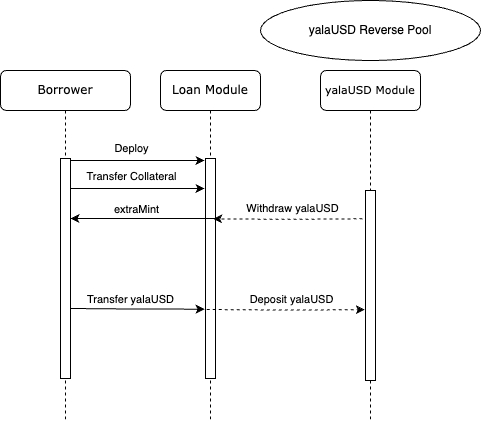

The diagram above was exported from draw.io. Its source (the exported page's mxGraphModel, read from the mxfile embedded in the PNG):
<mxGraphModel dx="933" dy="623" grid="1" gridSize="10" guides="1" tooltips="1" connect="1" arrows="1" fold="1" page="1" pageScale="1" pageWidth="1100" pageHeight="850" background="none" math="0" shadow="0">
  <root>
    <mxCell id="0" />
    <mxCell id="1" parent="0" />
    <mxCell id="7baba1c4bc27f4b0-2" value="Loan Module" style="shape=umlLifeline;perimeter=lifelinePerimeter;whiteSpace=wrap;html=1;container=1;collapsible=0;recursiveResize=0;outlineConnect=0;rounded=1;shadow=0;comic=0;labelBackgroundColor=none;strokeWidth=1;fontFamily=Verdana;fontSize=12;align=center;" parent="1" vertex="1">
      <mxGeometry x="240" y="80" width="100" height="350" as="geometry" />
    </mxCell>
    <mxCell id="c4BV4vrWBVOgKjmtwxBu-20" value="" style="html=1;points=[];perimeter=orthogonalPerimeter;rounded=0;shadow=0;comic=0;labelBackgroundColor=none;strokeWidth=1;fontFamily=Verdana;fontSize=12;align=center;" vertex="1" parent="7baba1c4bc27f4b0-2">
      <mxGeometry x="45" y="88" width="10" height="220" as="geometry" />
    </mxCell>
    <mxCell id="7baba1c4bc27f4b0-3" value="&lt;font style=&quot;font-size: 11px;&quot;&gt;yalaUSD Module&lt;/font&gt;" style="shape=umlLifeline;perimeter=lifelinePerimeter;whiteSpace=wrap;html=1;container=1;collapsible=0;recursiveResize=0;outlineConnect=0;rounded=1;shadow=0;comic=0;labelBackgroundColor=none;strokeWidth=1;fontFamily=Verdana;fontSize=12;align=center;" parent="1" vertex="1">
      <mxGeometry x="400" y="80" width="100" height="350" as="geometry" />
    </mxCell>
    <mxCell id="7baba1c4bc27f4b0-13" value="" style="html=1;points=[];perimeter=orthogonalPerimeter;rounded=0;shadow=0;comic=0;labelBackgroundColor=none;strokeWidth=1;fontFamily=Verdana;fontSize=12;align=center;" parent="7baba1c4bc27f4b0-3" vertex="1">
      <mxGeometry x="45" y="120" width="10" height="190" as="geometry" />
    </mxCell>
    <mxCell id="7baba1c4bc27f4b0-8" value="Borrower" style="shape=umlLifeline;perimeter=lifelinePerimeter;whiteSpace=wrap;html=1;container=1;collapsible=0;recursiveResize=0;outlineConnect=0;rounded=1;shadow=0;comic=0;labelBackgroundColor=none;strokeWidth=1;fontFamily=Verdana;fontSize=12;align=center;" parent="1" vertex="1">
      <mxGeometry x="80" y="80" width="130" height="350" as="geometry" />
    </mxCell>
    <mxCell id="c4BV4vrWBVOgKjmtwxBu-19" value="" style="html=1;points=[];perimeter=orthogonalPerimeter;rounded=0;shadow=0;comic=0;labelBackgroundColor=none;strokeWidth=1;fontFamily=Verdana;fontSize=12;align=center;" vertex="1" parent="7baba1c4bc27f4b0-8">
      <mxGeometry x="59.99999999999998" y="88" width="10" height="220" as="geometry" />
    </mxCell>
    <mxCell id="c4BV4vrWBVOgKjmtwxBu-2" value="yalaUSD Reverse Pool" style="ellipse;whiteSpace=wrap;html=1;" vertex="1" parent="1">
      <mxGeometry x="340" y="10" width="220" height="60" as="geometry" />
    </mxCell>
    <mxCell id="c4BV4vrWBVOgKjmtwxBu-25" style="edgeStyle=orthogonalEdgeStyle;rounded=0;orthogonalLoop=1;jettySize=auto;html=1;entryX=-0.1;entryY=0.009;entryDx=0;entryDy=0;entryPerimeter=0;" edge="1" parent="1" source="c4BV4vrWBVOgKjmtwxBu-19" target="c4BV4vrWBVOgKjmtwxBu-20">
      <mxGeometry relative="1" as="geometry">
        <Array as="points">
          <mxPoint x="190" y="170" />
          <mxPoint x="190" y="170" />
        </Array>
      </mxGeometry>
    </mxCell>
    <mxCell id="c4BV4vrWBVOgKjmtwxBu-26" value="Deploy" style="edgeLabel;html=1;align=center;verticalAlign=middle;resizable=0;points=[];" vertex="1" connectable="0" parent="c4BV4vrWBVOgKjmtwxBu-25">
      <mxGeometry x="-0.1425" y="1" relative="1" as="geometry">
        <mxPoint x="3" y="-11" as="offset" />
      </mxGeometry>
    </mxCell>
    <mxCell id="c4BV4vrWBVOgKjmtwxBu-27" style="edgeStyle=orthogonalEdgeStyle;rounded=0;orthogonalLoop=1;jettySize=auto;html=1;entryX=-0.1;entryY=0.009;entryDx=0;entryDy=0;entryPerimeter=0;" edge="1" parent="1">
      <mxGeometry relative="1" as="geometry">
        <mxPoint x="150" y="198" as="sourcePoint" />
        <mxPoint x="284" y="198" as="targetPoint" />
        <Array as="points">
          <mxPoint x="190" y="198" />
          <mxPoint x="190" y="198" />
        </Array>
      </mxGeometry>
    </mxCell>
    <mxCell id="c4BV4vrWBVOgKjmtwxBu-28" value="Transfer Collateral" style="edgeLabel;html=1;align=center;verticalAlign=middle;resizable=0;points=[];" vertex="1" connectable="0" parent="c4BV4vrWBVOgKjmtwxBu-27">
      <mxGeometry x="-0.1425" y="1" relative="1" as="geometry">
        <mxPoint x="3" y="-11" as="offset" />
      </mxGeometry>
    </mxCell>
    <mxCell id="c4BV4vrWBVOgKjmtwxBu-30" style="edgeStyle=orthogonalEdgeStyle;rounded=0;orthogonalLoop=1;jettySize=auto;html=1;entryX=1;entryY=0.273;entryDx=0;entryDy=0;entryPerimeter=0;exitX=1.271;exitY=0.279;exitDx=0;exitDy=0;exitPerimeter=0;" edge="1" parent="1" source="c4BV4vrWBVOgKjmtwxBu-20" target="c4BV4vrWBVOgKjmtwxBu-19">
      <mxGeometry relative="1" as="geometry">
        <Array as="points">
          <mxPoint x="298" y="228" />
        </Array>
      </mxGeometry>
    </mxCell>
    <mxCell id="c4BV4vrWBVOgKjmtwxBu-31" value="extraMint" style="edgeLabel;html=1;align=center;verticalAlign=middle;resizable=0;points=[];" vertex="1" connectable="0" parent="c4BV4vrWBVOgKjmtwxBu-30">
      <mxGeometry x="0.145" y="1" relative="1" as="geometry">
        <mxPoint x="2" y="-11" as="offset" />
      </mxGeometry>
    </mxCell>
    <mxCell id="c4BV4vrWBVOgKjmtwxBu-32" style="edgeStyle=orthogonalEdgeStyle;rounded=0;orthogonalLoop=1;jettySize=auto;html=1;entryX=-0.086;entryY=0.503;entryDx=0;entryDy=0;entryPerimeter=0;" edge="1" parent="1">
      <mxGeometry relative="1" as="geometry">
        <mxPoint x="149.9999999999999" y="318" as="sourcePoint" />
        <mxPoint x="284.14" y="318.6600000000001" as="targetPoint" />
      </mxGeometry>
    </mxCell>
    <mxCell id="c4BV4vrWBVOgKjmtwxBu-36" value="Transfer yalaUSD" style="edgeLabel;html=1;align=center;verticalAlign=middle;resizable=0;points=[];" vertex="1" connectable="0" parent="c4BV4vrWBVOgKjmtwxBu-32">
      <mxGeometry x="-0.2817" y="-1" relative="1" as="geometry">
        <mxPoint x="11" y="-11" as="offset" />
      </mxGeometry>
    </mxCell>
    <mxCell id="c4BV4vrWBVOgKjmtwxBu-33" style="edgeStyle=orthogonalEdgeStyle;rounded=0;orthogonalLoop=1;jettySize=auto;html=1;entryX=0.771;entryY=0.279;entryDx=0;entryDy=0;entryPerimeter=0;exitX=-0.3;exitY=0.655;exitDx=0;exitDy=0;exitPerimeter=0;dashed=1;" edge="1" parent="1">
      <mxGeometry relative="1" as="geometry">
        <mxPoint x="442" y="228.29999999999995" as="sourcePoint" />
        <mxPoint x="292.71000000000004" y="228.38" as="targetPoint" />
      </mxGeometry>
    </mxCell>
    <mxCell id="c4BV4vrWBVOgKjmtwxBu-34" value="Withdraw yalaUSD" style="edgeLabel;html=1;align=center;verticalAlign=middle;resizable=0;points=[];" vertex="1" connectable="0" parent="c4BV4vrWBVOgKjmtwxBu-33">
      <mxGeometry x="0.2095" y="-2" relative="1" as="geometry">
        <mxPoint x="19" y="-9" as="offset" />
      </mxGeometry>
    </mxCell>
    <mxCell id="c4BV4vrWBVOgKjmtwxBu-37" style="edgeStyle=orthogonalEdgeStyle;rounded=0;orthogonalLoop=1;jettySize=auto;html=1;entryX=-0.086;entryY=0.857;entryDx=0;entryDy=0;entryPerimeter=0;exitX=0.129;exitY=0.691;exitDx=0;exitDy=0;exitPerimeter=0;dashed=1;" edge="1" parent="1">
      <mxGeometry relative="1" as="geometry">
        <mxPoint x="286.28999999999996" y="319.02" as="sourcePoint" />
        <mxPoint x="444.1399999999999" y="319.22" as="targetPoint" />
        <Array as="points" />
      </mxGeometry>
    </mxCell>
    <mxCell id="c4BV4vrWBVOgKjmtwxBu-38" value="Deposit yalaUSD" style="edgeLabel;html=1;align=center;verticalAlign=middle;resizable=0;points=[];" vertex="1" connectable="0" parent="c4BV4vrWBVOgKjmtwxBu-37">
      <mxGeometry x="-0.051" y="-1" relative="1" as="geometry">
        <mxPoint x="10" y="-12" as="offset" />
      </mxGeometry>
    </mxCell>
  </root>
</mxGraphModel>